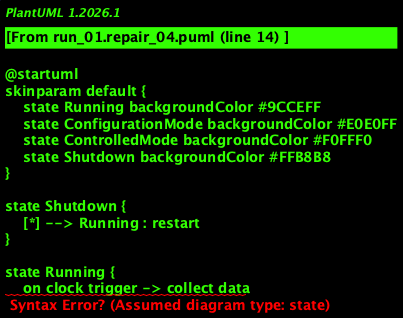

The diagram above was rendered by PlantUML. Its source (embedded in the PNG):
@startuml
skinparam default {
    state Running backgroundColor #9CCEFF
    state ConfigurationMode backgroundColor #E0E0FF
    state ControlledMode backgroundColor #F0FFF0
    state Shutdown backgroundColor #FFB8B8
}

state Shutdown {
    [*] --> Running : restart
}

state Running {
    on clock trigger -> collect data
    on request -> prepare/send summary
    on request -> check status
}

Running --> ConfigurationMode : /config

ConfigurationMode --> Running : configuration completed

Running --> ControlledMode : /remoteRequest

ControlledMode --> Running : /exitControlled

Running --> Shutdown : /shutdown
@enduml